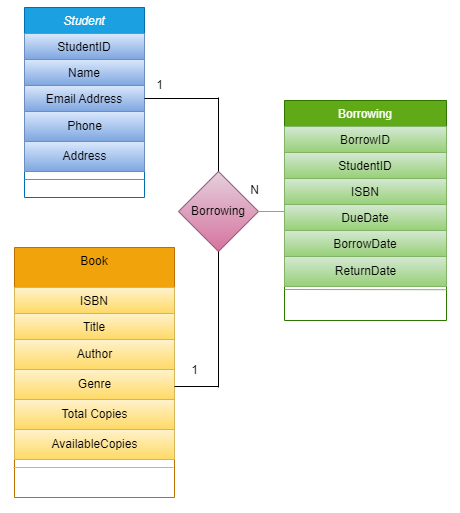

The diagram above was exported from draw.io. Its source (the exported page's mxGraphModel, read from the mxfile embedded in the PNG):
<mxGraphModel dx="1050" dy="574" grid="1" gridSize="10" guides="1" tooltips="1" connect="1" arrows="1" fold="1" page="1" pageScale="1" pageWidth="827" pageHeight="1169" math="0" shadow="0">
  <root>
    <mxCell id="WIyWlLk6GJQsqaUBKTNV-0" />
    <mxCell id="WIyWlLk6GJQsqaUBKTNV-1" parent="WIyWlLk6GJQsqaUBKTNV-0" />
    <mxCell id="zkfFHV4jXpPFQw0GAbJ--0" value="Student" style="swimlane;fontStyle=2;align=center;verticalAlign=top;childLayout=stackLayout;horizontal=1;startSize=26;horizontalStack=0;resizeParent=1;resizeLast=0;collapsible=1;marginBottom=0;rounded=0;shadow=0;strokeWidth=1;fillColor=#1ba1e2;strokeColor=#006EAF;fontColor=#ffffff;" parent="WIyWlLk6GJQsqaUBKTNV-1" vertex="1">
      <mxGeometry x="180" y="70" width="120" height="190" as="geometry">
        <mxRectangle x="230" y="140" width="160" height="26" as="alternateBounds" />
      </mxGeometry>
    </mxCell>
    <mxCell id="zkfFHV4jXpPFQw0GAbJ--1" value="StudentID" style="text;align=center;verticalAlign=top;spacingLeft=4;spacingRight=4;overflow=hidden;rotatable=0;points=[[0,0.5],[1,0.5]];portConstraint=eastwest;fillColor=#dae8fc;gradientColor=#7ea6e0;strokeColor=#6c8ebf;" parent="zkfFHV4jXpPFQw0GAbJ--0" vertex="1">
      <mxGeometry y="26" width="120" height="26" as="geometry" />
    </mxCell>
    <mxCell id="zkfFHV4jXpPFQw0GAbJ--2" value="Name" style="text;align=center;verticalAlign=top;spacingLeft=4;spacingRight=4;overflow=hidden;rotatable=0;points=[[0,0.5],[1,0.5]];portConstraint=eastwest;rounded=0;shadow=0;html=0;fillColor=#dae8fc;gradientColor=#7ea6e0;strokeColor=#6c8ebf;" parent="zkfFHV4jXpPFQw0GAbJ--0" vertex="1">
      <mxGeometry y="52" width="120" height="26" as="geometry" />
    </mxCell>
    <mxCell id="zkfFHV4jXpPFQw0GAbJ--3" value="Email Address" style="text;align=center;verticalAlign=top;spacingLeft=4;spacingRight=4;overflow=hidden;rotatable=0;points=[[0,0.5],[1,0.5]];portConstraint=eastwest;rounded=0;shadow=0;html=0;fillColor=#dae8fc;gradientColor=#7ea6e0;strokeColor=#6c8ebf;" parent="zkfFHV4jXpPFQw0GAbJ--0" vertex="1">
      <mxGeometry y="78" width="120" height="26" as="geometry" />
    </mxCell>
    <mxCell id="EtQ3PbhMAzFiFNlv7zmr-1" value="Phone" style="text;html=1;align=center;verticalAlign=middle;resizable=0;points=[];autosize=1;strokeColor=#6c8ebf;fillColor=#dae8fc;gradientColor=#7ea6e0;" parent="zkfFHV4jXpPFQw0GAbJ--0" vertex="1">
      <mxGeometry y="104" width="120" height="30" as="geometry" />
    </mxCell>
    <mxCell id="EtQ3PbhMAzFiFNlv7zmr-2" value="Address" style="text;html=1;align=center;verticalAlign=middle;resizable=0;points=[];autosize=1;strokeColor=#6c8ebf;fillColor=#dae8fc;gradientColor=#7ea6e0;" parent="zkfFHV4jXpPFQw0GAbJ--0" vertex="1">
      <mxGeometry y="134" width="120" height="30" as="geometry" />
    </mxCell>
    <mxCell id="zkfFHV4jXpPFQw0GAbJ--4" value="" style="line;html=1;strokeWidth=1;align=left;verticalAlign=middle;spacingTop=-1;spacingLeft=3;spacingRight=3;rotatable=0;labelPosition=right;points=[];portConstraint=eastwest;fillColor=#dae8fc;gradientColor=#7ea6e0;strokeColor=#6c8ebf;" parent="zkfFHV4jXpPFQw0GAbJ--0" vertex="1">
      <mxGeometry y="164" width="120" height="16" as="geometry" />
    </mxCell>
    <mxCell id="zkfFHV4jXpPFQw0GAbJ--6" value="Book" style="swimlane;fontStyle=0;align=center;verticalAlign=top;childLayout=stackLayout;horizontal=1;startSize=40;horizontalStack=0;resizeParent=1;resizeLast=0;collapsible=1;marginBottom=0;rounded=0;shadow=0;strokeWidth=1;fillColor=#f0a30a;strokeColor=#BD7000;fontColor=#000000;" parent="WIyWlLk6GJQsqaUBKTNV-1" vertex="1">
      <mxGeometry x="170" y="310" width="160" height="250" as="geometry">
        <mxRectangle x="130" y="380" width="160" height="26" as="alternateBounds" />
      </mxGeometry>
    </mxCell>
    <mxCell id="zkfFHV4jXpPFQw0GAbJ--7" value="ISBN" style="text;align=center;verticalAlign=top;spacingLeft=4;spacingRight=4;overflow=hidden;rotatable=0;points=[[0,0.5],[1,0.5]];portConstraint=eastwest;fillColor=#fff2cc;gradientColor=#ffd966;strokeColor=#d6b656;" parent="zkfFHV4jXpPFQw0GAbJ--6" vertex="1">
      <mxGeometry y="40" width="160" height="26" as="geometry" />
    </mxCell>
    <mxCell id="zkfFHV4jXpPFQw0GAbJ--8" value="Title" style="text;align=center;verticalAlign=top;spacingLeft=4;spacingRight=4;overflow=hidden;rotatable=0;points=[[0,0.5],[1,0.5]];portConstraint=eastwest;rounded=0;shadow=0;html=0;fillColor=#fff2cc;gradientColor=#ffd966;strokeColor=#d6b656;" parent="zkfFHV4jXpPFQw0GAbJ--6" vertex="1">
      <mxGeometry y="66" width="160" height="26" as="geometry" />
    </mxCell>
    <mxCell id="EtQ3PbhMAzFiFNlv7zmr-3" value="Author" style="text;html=1;align=center;verticalAlign=middle;resizable=0;points=[];autosize=1;strokeColor=#d6b656;fillColor=#fff2cc;gradientColor=#ffd966;" parent="zkfFHV4jXpPFQw0GAbJ--6" vertex="1">
      <mxGeometry y="92" width="160" height="30" as="geometry" />
    </mxCell>
    <mxCell id="EtQ3PbhMAzFiFNlv7zmr-4" value="Genre" style="text;html=1;align=center;verticalAlign=middle;resizable=0;points=[];autosize=1;strokeColor=#d6b656;fillColor=#fff2cc;gradientColor=#ffd966;" parent="zkfFHV4jXpPFQw0GAbJ--6" vertex="1">
      <mxGeometry y="122" width="160" height="30" as="geometry" />
    </mxCell>
    <mxCell id="EtQ3PbhMAzFiFNlv7zmr-5" value="Total Copies" style="text;html=1;align=center;verticalAlign=middle;resizable=0;points=[];autosize=1;strokeColor=#d6b656;fillColor=#fff2cc;gradientColor=#ffd966;" parent="zkfFHV4jXpPFQw0GAbJ--6" vertex="1">
      <mxGeometry y="152" width="160" height="30" as="geometry" />
    </mxCell>
    <mxCell id="EtQ3PbhMAzFiFNlv7zmr-7" value="AvailableCopies" style="text;html=1;align=center;verticalAlign=middle;resizable=0;points=[];autosize=1;strokeColor=#d6b656;fillColor=#fff2cc;gradientColor=#ffd966;" parent="zkfFHV4jXpPFQw0GAbJ--6" vertex="1">
      <mxGeometry y="182" width="160" height="30" as="geometry" />
    </mxCell>
    <mxCell id="zkfFHV4jXpPFQw0GAbJ--17" value="Borrowing" style="swimlane;fontStyle=0;align=center;verticalAlign=top;childLayout=stackLayout;horizontal=1;startSize=26;horizontalStack=0;resizeParent=1;resizeLast=0;collapsible=1;marginBottom=0;rounded=0;shadow=0;strokeWidth=1;fillColor=#60a917;strokeColor=#2D7600;fontColor=#ffffff;" parent="WIyWlLk6GJQsqaUBKTNV-1" vertex="1">
      <mxGeometry x="440" y="163" width="162" height="220" as="geometry">
        <mxRectangle x="550" y="140" width="160" height="26" as="alternateBounds" />
      </mxGeometry>
    </mxCell>
    <mxCell id="zkfFHV4jXpPFQw0GAbJ--18" value="BorrowID" style="text;align=center;verticalAlign=top;spacingLeft=4;spacingRight=4;overflow=hidden;rotatable=0;points=[[0,0.5],[1,0.5]];portConstraint=eastwest;fillColor=#d5e8d4;gradientColor=#97d077;strokeColor=#82b366;" parent="zkfFHV4jXpPFQw0GAbJ--17" vertex="1">
      <mxGeometry y="26" width="162" height="26" as="geometry" />
    </mxCell>
    <mxCell id="zkfFHV4jXpPFQw0GAbJ--19" value="StudentID" style="text;align=center;verticalAlign=top;spacingLeft=4;spacingRight=4;overflow=hidden;rotatable=0;points=[[0,0.5],[1,0.5]];portConstraint=eastwest;rounded=0;shadow=0;html=0;fillColor=#d5e8d4;gradientColor=#97d077;strokeColor=#82b366;" parent="zkfFHV4jXpPFQw0GAbJ--17" vertex="1">
      <mxGeometry y="52" width="162" height="26" as="geometry" />
    </mxCell>
    <mxCell id="zkfFHV4jXpPFQw0GAbJ--20" value="ISBN" style="text;align=center;verticalAlign=top;spacingLeft=4;spacingRight=4;overflow=hidden;rotatable=0;points=[[0,0.5],[1,0.5]];portConstraint=eastwest;rounded=0;shadow=0;html=0;fillColor=#d5e8d4;gradientColor=#97d077;strokeColor=#82b366;" parent="zkfFHV4jXpPFQw0GAbJ--17" vertex="1">
      <mxGeometry y="78" width="162" height="26" as="geometry" />
    </mxCell>
    <mxCell id="zkfFHV4jXpPFQw0GAbJ--21" value="DueDate" style="text;align=center;verticalAlign=top;spacingLeft=4;spacingRight=4;overflow=hidden;rotatable=0;points=[[0,0.5],[1,0.5]];portConstraint=eastwest;rounded=0;shadow=0;html=0;fillColor=#d5e8d4;gradientColor=#97d077;strokeColor=#82b366;" parent="zkfFHV4jXpPFQw0GAbJ--17" vertex="1">
      <mxGeometry y="104" width="162" height="26" as="geometry" />
    </mxCell>
    <mxCell id="zkfFHV4jXpPFQw0GAbJ--22" value="BorrowDate" style="text;align=center;verticalAlign=top;spacingLeft=4;spacingRight=4;overflow=hidden;rotatable=0;points=[[0,0.5],[1,0.5]];portConstraint=eastwest;rounded=0;shadow=0;html=0;fillColor=#d5e8d4;gradientColor=#97d077;strokeColor=#82b366;" parent="zkfFHV4jXpPFQw0GAbJ--17" vertex="1">
      <mxGeometry y="130" width="162" height="26" as="geometry" />
    </mxCell>
    <mxCell id="EtQ3PbhMAzFiFNlv7zmr-9" value="ReturnDate" style="text;html=1;align=center;verticalAlign=middle;resizable=0;points=[];autosize=1;strokeColor=#82b366;fillColor=#d5e8d4;gradientColor=#97d077;" parent="zkfFHV4jXpPFQw0GAbJ--17" vertex="1">
      <mxGeometry y="156" width="162" height="30" as="geometry" />
    </mxCell>
    <mxCell id="EtQ3PbhMAzFiFNlv7zmr-10" value="" style="endArrow=none;html=1;rounded=0;entryX=1.002;entryY=1.107;entryDx=0;entryDy=0;entryPerimeter=0;fillColor=#d5e8d4;gradientColor=#97d077;strokeColor=#82b366;" parent="zkfFHV4jXpPFQw0GAbJ--17" target="EtQ3PbhMAzFiFNlv7zmr-9" edge="1">
      <mxGeometry width="50" height="50" relative="1" as="geometry">
        <mxPoint y="189" as="sourcePoint" />
        <mxPoint x="220" y="91" as="targetPoint" />
      </mxGeometry>
    </mxCell>
    <mxCell id="EtQ3PbhMAzFiFNlv7zmr-8" value="" style="endArrow=none;html=1;rounded=0;fillColor=#fff2cc;gradientColor=#ffd966;strokeColor=#d6b656;" parent="WIyWlLk6GJQsqaUBKTNV-1" edge="1">
      <mxGeometry width="50" height="50" relative="1" as="geometry">
        <mxPoint x="169" y="530" as="sourcePoint" />
        <mxPoint x="329" y="530" as="targetPoint" />
      </mxGeometry>
    </mxCell>
    <mxCell id="EtQ3PbhMAzFiFNlv7zmr-11" value="Borrowing" style="rhombus;whiteSpace=wrap;html=1;fillColor=#e6d0de;strokeColor=#996185;gradientColor=#d5739d;" parent="WIyWlLk6GJQsqaUBKTNV-1" vertex="1">
      <mxGeometry x="334" y="234" width="80" height="80" as="geometry" />
    </mxCell>
    <mxCell id="EtQ3PbhMAzFiFNlv7zmr-14" value="" style="endArrow=none;html=1;rounded=0;exitX=1;exitY=0.567;exitDx=0;exitDy=0;exitPerimeter=0;" parent="WIyWlLk6GJQsqaUBKTNV-1" source="EtQ3PbhMAzFiFNlv7zmr-4" edge="1">
      <mxGeometry width="50" height="50" relative="1" as="geometry">
        <mxPoint x="322.00000000000006" y="449" as="sourcePoint" />
        <mxPoint x="373.92" y="449" as="targetPoint" />
      </mxGeometry>
    </mxCell>
    <mxCell id="EtQ3PbhMAzFiFNlv7zmr-15" value="" style="endArrow=none;html=1;rounded=0;entryX=0.5;entryY=1;entryDx=0;entryDy=0;" parent="WIyWlLk6GJQsqaUBKTNV-1" target="EtQ3PbhMAzFiFNlv7zmr-11" edge="1">
      <mxGeometry width="50" height="50" relative="1" as="geometry">
        <mxPoint x="374" y="450" as="sourcePoint" />
        <mxPoint x="460" y="440" as="targetPoint" />
      </mxGeometry>
    </mxCell>
    <mxCell id="EtQ3PbhMAzFiFNlv7zmr-16" value="" style="endArrow=none;html=1;rounded=0;exitX=1;exitY=0.5;exitDx=0;exitDy=0;" parent="WIyWlLk6GJQsqaUBKTNV-1" source="zkfFHV4jXpPFQw0GAbJ--3" edge="1">
      <mxGeometry width="50" height="50" relative="1" as="geometry">
        <mxPoint x="304" y="162" as="sourcePoint" />
        <mxPoint x="374" y="161" as="targetPoint" />
      </mxGeometry>
    </mxCell>
    <mxCell id="EtQ3PbhMAzFiFNlv7zmr-17" value="" style="endArrow=none;html=1;rounded=0;exitX=0.5;exitY=0;exitDx=0;exitDy=0;" parent="WIyWlLk6GJQsqaUBKTNV-1" source="EtQ3PbhMAzFiFNlv7zmr-11" edge="1">
      <mxGeometry width="50" height="50" relative="1" as="geometry">
        <mxPoint x="380" y="230" as="sourcePoint" />
        <mxPoint x="374" y="160" as="targetPoint" />
      </mxGeometry>
    </mxCell>
    <mxCell id="EtQ3PbhMAzFiFNlv7zmr-18" value="" style="endArrow=none;html=1;rounded=0;exitX=1;exitY=0.5;exitDx=0;exitDy=0;fillColor=#d5e8d4;gradientColor=#97d077;strokeColor=#82b366;" parent="WIyWlLk6GJQsqaUBKTNV-1" source="EtQ3PbhMAzFiFNlv7zmr-11" edge="1">
      <mxGeometry width="50" height="50" relative="1" as="geometry">
        <mxPoint x="400" y="340" as="sourcePoint" />
        <mxPoint x="440" y="274" as="targetPoint" />
      </mxGeometry>
    </mxCell>
    <mxCell id="LjsRe3jg244l3y3hCMoM-0" value="1" style="text;html=1;align=center;verticalAlign=middle;resizable=0;points=[];autosize=1;strokeColor=none;fillColor=none;" vertex="1" parent="WIyWlLk6GJQsqaUBKTNV-1">
      <mxGeometry x="300" y="133" width="30" height="30" as="geometry" />
    </mxCell>
    <mxCell id="LjsRe3jg244l3y3hCMoM-1" value="N" style="text;html=1;align=center;verticalAlign=middle;resizable=0;points=[];autosize=1;strokeColor=none;fillColor=none;" vertex="1" parent="WIyWlLk6GJQsqaUBKTNV-1">
      <mxGeometry x="395" y="238" width="30" height="30" as="geometry" />
    </mxCell>
    <mxCell id="LjsRe3jg244l3y3hCMoM-2" value="1" style="text;html=1;align=center;verticalAlign=middle;resizable=0;points=[];autosize=1;strokeColor=none;fillColor=none;" vertex="1" parent="WIyWlLk6GJQsqaUBKTNV-1">
      <mxGeometry x="335" y="418" width="30" height="30" as="geometry" />
    </mxCell>
  </root>
</mxGraphModel>